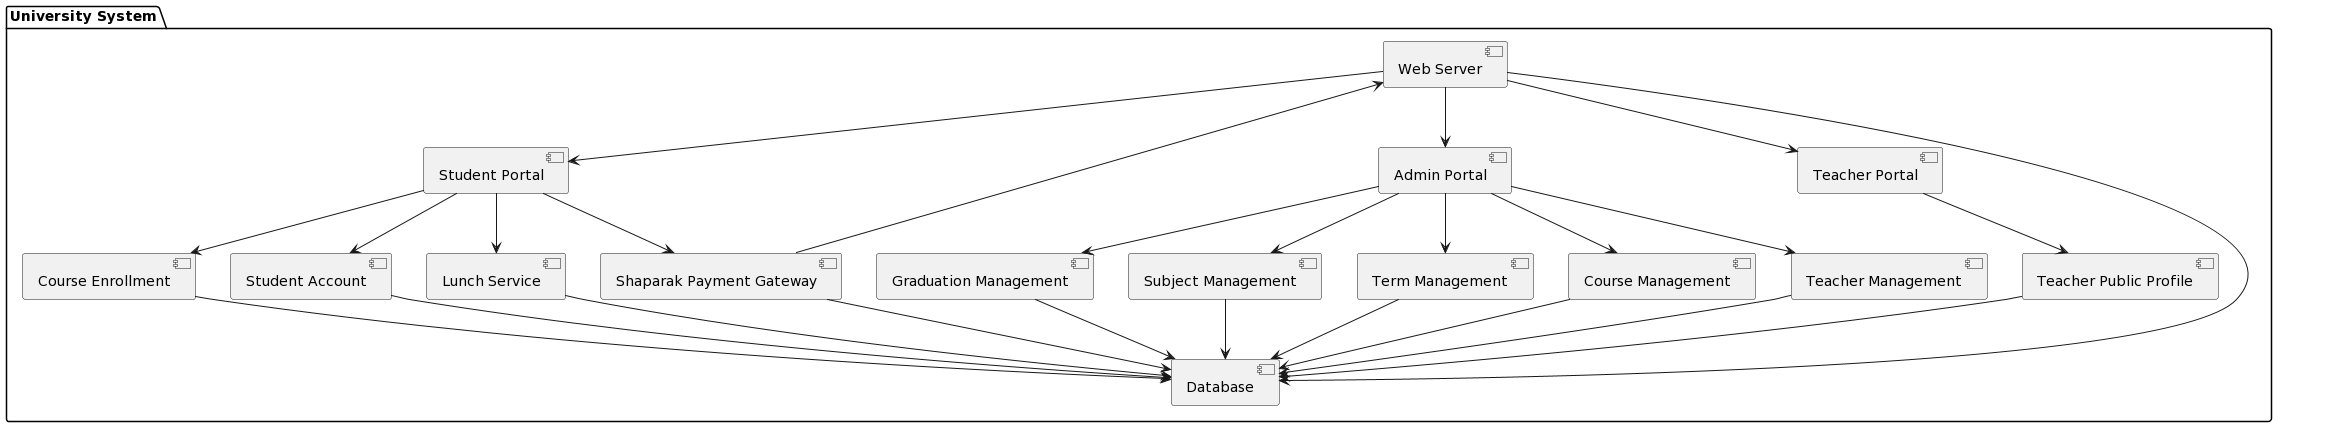

The diagram above was rendered by PlantUML. Its source (embedded in the PNG):
@startuml
package "University System" {
  
  [Web Server] as web
  
  [Student Portal] as student
  [Admin Portal] as admin
  [Teacher Portal] as teacherPortal
  [Database] as db
  
  [Student Account] as studentAccount
  [Course Enrollment] as enrollment
  [Shaparak Payment Gateway] as payment
  [Subject Management] as subject
  [Term Management] as term
  [Course Management] as course
  [Teacher Management] as teacher
  [Graduation Management] as graduation
  [Lunch Service] as lunch
  [Teacher Public Profile] as teacherProfile
  
  web --> student
  web --> admin
  web --> teacherPortal
  web --> db
  
  student --> studentAccount
  student --> enrollment
  student --> payment
  student --> lunch
  
  admin --> subject
  admin --> term
  admin --> course
  admin --> teacher
  admin --> graduation
  
  teacherPortal --> teacherProfile
  
  studentAccount --> db
  enrollment --> db
  payment --> db
  subject --> db
  term --> db
  course --> db
  teacher --> db
  graduation --> db
  lunch --> db
  teacherProfile --> db
  
  payment --> web
}
@enduml